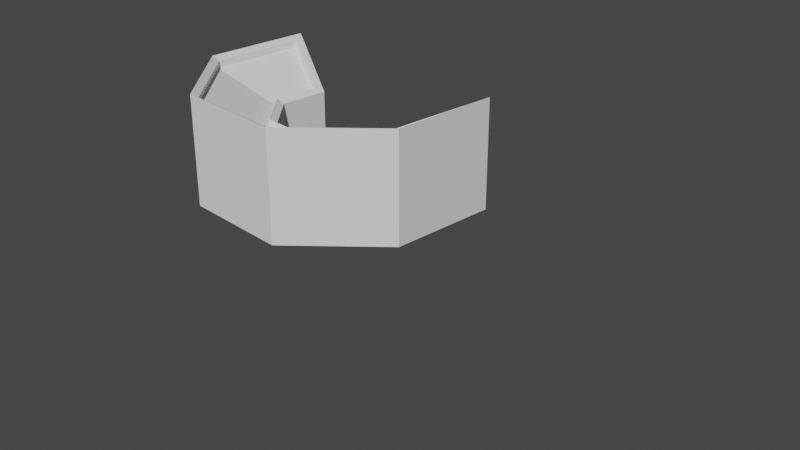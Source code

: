 # Source: platform2.blend  (saved by Blender 2.93.20; exported with 4.5.12 LTS)
import bpy
from mathutils import Matrix  # noqa: F401  (used for matrix-valued properties, if any)

bpy.ops.wm.read_factory_settings(use_empty=True)
scene = bpy.context.scene
scene.name = 'Scene'

# ---- collections
col_collection = bpy.data.collections.new('Collection'); scene.collection.children.link(col_collection)
col_collection_2 = bpy.data.collections.new('Collection 2'); scene.collection.children.link(col_collection_2)

# ---- world
world_world = bpy.data.worlds.new('World'); scene.world = world_world
world_world.use_nodes = True; world_world.node_tree.nodes.clear()
_N = world_world.node_tree.nodes; _L = world_world.node_tree.links
n0 = _N.new('ShaderNodeOutputWorld'); n0.name = 'World Output'; n0.location = (300, 300)
n1 = _N.new('ShaderNodeBackground'); n1.name = 'Background'; n1.location = (10, 300)
n1.inputs[0].default_value = (0.05088, 0.05088, 0.05088, 1.0)
_L.new(n1.outputs[0], n0.inputs[0])
n0.is_active_output = True
world_world.color = (0.05088, 0.05088, 0.05088)
world_world.use_sun_shadow = False
world_world.sun_shadow_jitter_overblur = 0.0

# ---- cameras
cam_camera = bpy.data.cameras.new('Camera')
cam_camera.clip_end = 100.0
cam_camera.ortho_scale = 7.314

# ---- meshes
me_006 = bpy.data.meshes.new('Цилиндр.006')
me_006.from_pydata([(0.07941, 4.078, -1.421), (-0.1371, 2.034, 0.6822), (2.908, -2.751, -1.421), (1.31, -1.459, 0.6822), (0.07941, -3.922, -1.421), (0.07941, -1.961, 0.6955), (-2.749, -2.751, -1.421), (-1.362, -1.364, 0.6955), (-3.921, 0.07766, -1.421), (-1.959, 0.07766, 0.6955), (-2.749, 2.906, -1.421), (-1.362, 1.519, 0.6955), (-0.1371, 3.777, 1.532), (2.542, -2.691, 1.532), (0.07941, -3.719, 1.519), (-2.605, -2.607, 1.519), (-3.718, 0.07766, 1.519), (-2.605, 2.763, 1.519), (0.07941, 1.913, -1.413), (1.377, -1.22, -1.413), (0.07941, -1.758, -1.413), (-1.218, -1.22, -1.413), (-1.756, 0.07766, -1.413), (-1.218, 1.375, -1.413), (0.07941, -3.922, 1.635), (2.908, -2.751, 1.635), (-2.749, -2.751, 1.635), (-3.921, 0.07766, 1.635), (-2.749, 2.906, 1.635), (0.07941, 4.078, 1.635), (0.07941, -1.758, 0.5795), (1.377, -1.22, 0.5795), (-1.218, -1.22, 0.5795), (-1.756, 0.07766, 0.5795), (-1.218, 1.375, 0.5795), (0.07941, 1.913, 0.5795), (0.03541, -1.979, 0.5012), (0.03541, -3.738, 1.325), (-1.406, -1.382, 0.5012), (-2.649, -2.625, 1.325), (-2.003, 0.05944, 0.5012), (-3.762, 0.05944, 1.325), (-1.406, 1.501, 0.5012), (-2.649, 2.744, 1.325), (2.498, -2.71, 1.338), (-0.1811, 3.759, 1.338), (1.266, -1.477, 0.4879), (-0.1811, 2.016, 0.4879)], [], [(2, 25, 24, 4), (4, 24, 26, 6), (6, 26, 27, 8), (8, 27, 28, 10), (10, 28, 29, 0), (17, 16, 41, 43), (5, 7, 38, 36), (11, 1, 47, 42), (16, 15, 39, 41), (3, 5, 36, 46), (35, 34, 23, 18), (33, 32, 21, 22), (30, 31, 19, 20), (34, 33, 22, 23), (32, 30, 20, 21), (2, 19, 31, 25), (0, 29, 35, 18), (13, 14, 24, 25), (14, 15, 26, 24), (15, 16, 27, 26), (16, 17, 28, 27), (17, 12, 29, 28), (5, 3, 31, 30), (7, 5, 30, 32), (9, 7, 32, 33), (11, 9, 33, 34), (1, 11, 34, 35), (12, 1, 35, 29), (3, 13, 25, 31), (46, 36, 37, 44), (36, 38, 39, 37), (38, 40, 41, 39), (40, 42, 43, 41), (42, 47, 45, 43), (1, 12, 45, 47), (14, 13, 44, 37), (7, 9, 40, 38), (12, 17, 43, 45), (13, 3, 46, 44), (15, 14, 37, 39), (9, 11, 42, 40), (10, 0, 18, 23), (8, 10, 23, 22), (6, 8, 22, 21), (4, 6, 21, 20), (2, 4, 20, 19)])
_uv = me_006.uv_layers.new(name='UVКарта')
_uv.uv.foreach_set('vector', [0.625, 0.5, 0.625, 1.0, 0.5, 1.0, 0.5, 0.5, 0.5, 0.5, 0.5, 1.0, 0.375, 1.0, 0.375, 0.5, 0.375, 0.5, 0.375, 1.0, 0.25, 1.0, 0.25, 0.5, 0.25, 0.5, 0.25, 1.0, 0.125, 1.0, 0.125, 0.5, 0.125, 0.5, 0.125, 1.0, 0.0, 1.0, 0.0, 0.5, 0.08907, 0.4107, 0.02257, 0.2498, 0.02257, 0.2498, 0.08907, 0.4107, 0.2498, 0.1273, 0.1631, 0.1634, 0.1631, 0.1634, 0.2498, 0.1273, 0.1634, 0.3369, 0.237, 0.3674, 0.237, 0.3674, 0.1634, 0.3369, 0.02257, 0.2498, 0.0893, 0.08907, 0.0893, 0.08907, 0.02257, 0.2498, 0.3238, 0.1578, 0.2498, 0.1273, 0.2498, 0.1273, 0.3238, 0.1578, 0.25, 0.3601, 0.1721, 0.3279, 0.1721, 0.3279, 0.25, 0.3601, 0.1399, 0.25, 0.1721, 0.1721, 0.1721, 0.1721, 0.1399, 0.25, 0.25, 0.1399, 0.3279, 0.1721, 0.3279, 0.1721, 0.25, 0.1399, 0.1721, 0.3279, 0.1399, 0.25, 0.1399, 0.25, 0.1721, 0.3279, 0.1721, 0.1721, 0.25, 0.1399, 0.25, 0.1399, 0.1721, 0.1721, 0.625, 0.5, 0.3279, 0.1721, 0.3279, 0.1721, 0.4197, 0.08029, 0.0, 0.5, 0.25, 0.49, 0.25, 0.3601, 0.25, 0.3601, 0.3978, 0.08385, 0.2502, 0.02257, 0.25, 0.01, 0.4197, 0.08029, 0.2502, 0.02257, 0.0893, 0.08907, 0.08029, 0.08029, 0.25, 0.01, 0.0893, 0.08907, 0.02257, 0.2498, 0.01, 0.25, 0.08029, 0.08029, 0.02257, 0.2498, 0.08907, 0.4107, 0.08029, 0.4197, 0.01, 0.25, 0.08907, 0.4107, 0.237, 0.472, 0.25, 0.49, 0.08029, 0.4197, 0.2498, 0.1273, 0.3238, 0.1578, 0.3279, 0.1721, 0.25, 0.1399, 0.1631, 0.1634, 0.2498, 0.1273, 0.25, 0.1399, 0.1721, 0.1721, 0.1273, 0.2502, 0.1631, 0.1634, 0.1721, 0.1721, 0.1399, 0.25, 0.1634, 0.3369, 0.1273, 0.2502, 0.1399, 0.25, 0.1721, 0.3279, 0.237, 0.3674, 0.1634, 0.3369, 0.1721, 0.3279, 0.25, 0.3601, 0.237, 0.472, 0.237, 0.3674, 0.25, 0.3601, 0.25, 0.49, 0.3238, 0.1578, 0.3978, 0.08385, 0.4197, 0.08029, 0.3279, 0.1721, 0.3238, 0.1578, 0.2498, 0.1273, 0.2502, 0.02257, 0.3978, 0.08385, 0.2498, 0.1273, 0.1631, 0.1634, 0.0893, 0.08907, 0.2502, 0.02257, 0.1631, 0.1634, 0.1273, 0.2502, 0.02257, 0.2498, 0.0893, 0.08907, 0.1273, 0.2502, 0.1634, 0.3369, 0.08907, 0.4107, 0.02257, 0.2498, 0.1634, 0.3369, 0.237, 0.3674, 0.237, 0.472, 0.08907, 0.4107, 0.237, 0.3674, 0.237, 0.472, 0.237, 0.472, 0.237, 0.3674, 0.2502, 0.02257, 0.3978, 0.08385, 0.3978, 0.08385, 0.2502, 0.02257, 0.1631, 0.1634, 0.1273, 0.2502, 0.1273, 0.2502, 0.1631, 0.1634, 0.237, 0.472, 0.08907, 0.4107, 0.08907, 0.4107, 0.237, 0.472, 0.3978, 0.08385, 0.3238, 0.1578, 0.3238, 0.1578, 0.3978, 0.08385, 0.0893, 0.08907, 0.2502, 0.02257, 0.2502, 0.02257, 0.0893, 0.08907, 0.1273, 0.2502, 0.1634, 0.3369, 0.1634, 0.3369, 0.1273, 0.2502, 0.125, 0.5, 0.0, 0.5, 0.25, 0.3601, 0.1721, 0.3279, 0.25, 0.5, 0.125, 0.5, 0.1721, 0.3279, 0.1399, 0.25, 0.375, 0.5, 0.25, 0.5, 0.1399, 0.25, 0.1721, 0.1721, 0.5, 0.5, 0.375, 0.5, 0.1721, 0.1721, 0.25, 0.1399, 0.625, 0.5, 0.5, 0.5, 0.25, 0.1399, 0.3279, 0.1721])
me_006.use_remesh_fix_poles = True
me_006.use_remesh_preserve_attributes = False
me_006.update()

# ---- objects
ob_camera = bpy.data.objects.new('Camera', cam_camera)
ob_x = bpy.data.objects.new('Цилиндр', me_006)

# ---- transforms, parenting, visibility, modifiers, constraints
ob_camera.location = (20.92, -17.67, 10.97)
ob_camera.rotation_euler = (1.109, 0.0, 0.8149)
ob_camera.lock_rotations_4d = False
ob_camera.empty_display_type = 'ARROWS'
ob_camera.color = (0.0, 0.0, 0.0, 0.0)
ob_camera.display_type = 'WIRE'
ob_camera.lineart.crease_threshold = 0.0
ob_x.location = (0.0, 0.0, 0.0)
ob_x.rotation_euler = (0.0, 0.0, 1.178)

# ---- collection membership
scene.collection.objects.link(ob_camera)
col_collection.objects.link(ob_x)

# ---- scene / render settings (as saved in the file)
scene.camera = ob_camera
scene.frame_start = 1; scene.frame_end = 250; scene.frame_set(0)
scene.render.engine = 'BLENDER_EEVEE_NEXT'
scene.cycles.use_denoising = False
scene.cycles.samples = 128
scene.cycles.sampling_pattern = 'TABULATED_SOBOL'
scene.cycles.use_adaptive_sampling = False
scene.cycles.use_light_tree = False
scene.view_settings.view_transform = 'Filmic'
bpy.context.view_layer.update()

# ---- added for rendering (the .blend has no usable light): sun
light_auto_sun = bpy.data.lights.new('AutoSun', 'SUN')
light_auto_sun.energy = 3.0
light_auto_sun.angle = 0.0523599
ob_auto_sun = bpy.data.objects.new('AutoSun', light_auto_sun)
scene.collection.objects.link(ob_auto_sun)
ob_auto_sun.rotation_euler = (0.872665, 0.174533, 0.523599)
bpy.context.view_layer.update()
